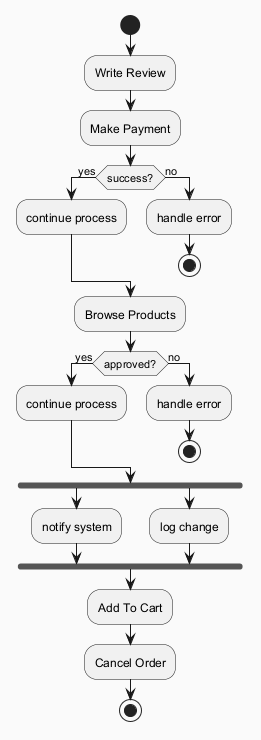

The diagram above was rendered by PlantUML. Its source (embedded in the PNG):
@startuml
skinparam backgroundColor #FAFAFA
skinparam classBackgroundColor #FFF3E0
skinparam classBorderColor #E65100
start
:Write Review;
:Make Payment;
if (success?) then (yes)
:continue process;
else (no)
:handle error;
stop
endif
:Browse Products;
if (approved?) then (yes)
:continue process;
else (no)
:handle error;
stop
endif
fork
:notify system;
fork again
:log change;
end fork
:Add To Cart;
:Cancel Order;
stop
@enduml